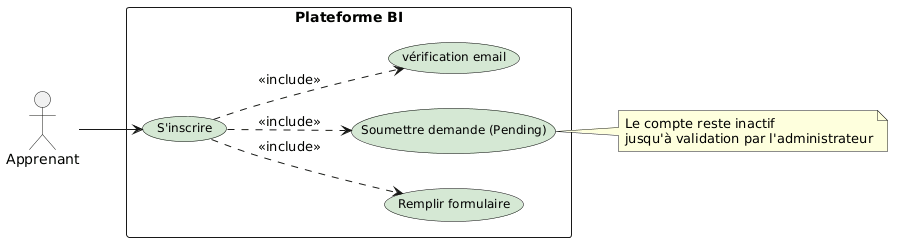

The diagram above was rendered by PlantUML. Its source (embedded in the PNG):
@startuml
left to right direction

' Style des use cases : carrés/morabe3
skinparam usecase {
    BackgroundColor #D5E8D4
    BorderColor black
    FontColor black
    FontSize 12
    UseCaseShape rectangle
    Padding 20
}

actor Apprenant

rectangle "Plateforme BI" {
  usecase "S'inscrire" as UC0
  usecase "Remplir formulaire" as UC1
  usecase "Soumettre demande (Pending)" as UC2
 usecase "vérification email" as UC3
}

' Relations
Apprenant --> UC0
UC0 ..> UC1 : <<include>>
UC0 ..> UC2 : <<include>>
UC0 ..> UC3 : <<include>>
' Note explicative
note right of UC2
  Le compte reste inactif
  jusqu'à validation par l'administrateur
end note
@enduml